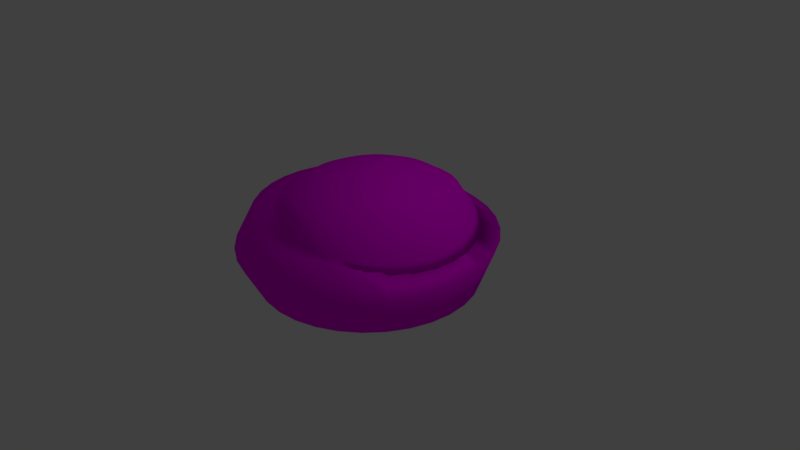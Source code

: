 # Source: Cliona_aprica.blend  (saved by Blender 2.78.0; exported with 4.5.12 LTS)
import bpy
from mathutils import Matrix  # noqa: F401  (used for matrix-valued properties, if any)

bpy.ops.wm.read_factory_settings(use_empty=True)
scene = bpy.context.scene
scene.name = 'Scene'

# ---- collections
col_collection_1 = bpy.data.collections.new('Collection 1'); scene.collection.children.link(col_collection_1)

# ---- images (referenced by path relative to the original .blend; pixels are not part of the script)
import os
ASSET_DIR = os.environ.get("B2B_ASSET_DIR", "")  # directory of the original .blend (textures are referenced by path, not embedded)
HERE = os.path.dirname(os.path.abspath(__file__))  # packed textures are extracted next to this script under _unpacked/

def load_image(name, relpath, width, height, colorspace="sRGB"):
    """Load a texture the original file referenced (path relative to the .blend, or extracted next to this script)."""
    p = next((c for c in (os.path.join(HERE, relpath), os.path.join(ASSET_DIR, relpath)) if relpath and os.path.exists(c)), "")
    if p:
        img = bpy.data.images.load(p, check_existing=True)
        img.name = name
    else:  # same state as the original file: an image datablock whose file is absent (Cycles renders it pink)
        img = bpy.data.images.new(name, width, height)
        img.source = "FILE"
        img.filepath = "//" + (relpath or name)
    img.colorspace_settings.name = colorspace
    return img
img_cliona_aprica_color_png = load_image(' Cliona aprica color.png', ' Cliona aprica color.png', 1024, 1024, 'sRGB')

# ---- materials (node trees are filled in below, after node groups)
mat_material_001 = bpy.data.materials.new('Material.001')
mat_material_001.alpha_threshold = 0.0
mat_material_001.use_transparent_shadow = False
mat_material_001.roughness = 0.5

# ---- material node trees
mat_material_001.use_nodes = True; mat_material_001.node_tree.nodes.clear()
_N = mat_material_001.node_tree.nodes; _L = mat_material_001.node_tree.links
n0 = _N.new('ShaderNodeOutputMaterial'); n0.name = 'Material Output'; n0.location = (300, 300)
n1 = _N.new('ShaderNodeBsdfDiffuse'); n1.name = 'Diffuse BSDF'; n1.location = (10, 300)
n2 = _N.new('ShaderNodeTexImage'); n2.name = 'Image Texture'; n2.location = (-221, 337)
n2.width = 140
n2.image = img_cliona_aprica_color_png
_L.new(n1.outputs[0], n0.inputs[0])
_L.new(n2.outputs[0], n1.inputs[0])
n0.is_active_output = True

# ---- world
world_world = bpy.data.worlds.new('World'); scene.world = world_world
world_world.color = (0.05088, 0.05088, 0.05088)
world_world.use_sun_shadow = False
world_world.sun_shadow_jitter_overblur = 0.0
world_world.cycles.sampling_method = 'MANUAL'

# ---- cameras
cam_camera = bpy.data.cameras.new('Camera')
cam_camera.clip_end = 100.0
cam_camera.lens = 35.0
cam_camera.sensor_width = 32.0
cam_camera.sensor_height = 18.0
cam_camera.ortho_scale = 7.314
cam_camera.dof.focus_distance = 0.0
cam_camera.dof.aperture_fstop = 128.0

# ---- lights
light_lamp = bpy.data.lights.new('Lamp', 'POINT')
light_lamp.transmission_factor = 0.0
light_lamp.cutoff_distance = 30.0
light_lamp.energy = 100.0
light_lamp.shadow_buffer_clip_start = 1.001
light_lamp.shadow_soft_size = 0.1
light_lamp.shadow_maximum_resolution = 0.006
light_lamp.use_absolute_resolution = True

# ---- meshes
me_sphere = bpy.data.meshes.new('Sphere')
me_sphere.from_pydata([(0.2337, 0.0885, 0.616), (0.274, 0.271, 0.5778), (0.3133, 0.4383, 0.5182), (0.3503, 0.5839, 0.4397), (0.3624, 0.7022, 0.2571), (0.3044, 0.8353, 0.1717), (0.206, 0.9615, 0.08267), (0.2325, 1.169, 0.008856), (0.2701, 0.07741, 0.6198), (0.3454, 0.2493, 0.5852), (0.417, 0.4067, 0.529), (0.4822, 0.5437, 0.4534), (0.5184, 0.6549, 0.259), (0.4777, 0.7827, 0.1738), (0.4041, 0.9014, 0.08498), (0.456, 1.101, 0.008856), (0.3036, 0.05939, 0.6236), (0.4111, 0.2139, 0.5926), (0.5125, 0.3554, 0.5398), (0.6037, 0.4784, 0.4672), (0.6621, 0.5781, 0.2619), (0.6374, 0.6974, 0.177), (0.5867, 0.8039, 0.08873), (0.6621, 0.9909, 0.008856), (0.333, 0.03515, 0.6273), (0.4687, 0.1664, 0.5998), (0.596, 0.2864, 0.5502), (0.7101, 0.3905, 0.4804), (0.7881, 0.4748, 0.2659), (0.7774, 0.5826, 0.1815), (0.7467, 0.6727, 0.09378), (0.8427, 0.8427, 0.008856), (0.357, 0.005605, 0.6306), (0.5159, 0.1084, 0.6064), (0.6646, 0.2022, 0.5598), (0.7973, 0.2834, 0.4926), (0.8915, 0.3489, 0.2707), (0.8923, 0.4427, 0.1868), (0.878, 0.5128, 0.09993), (0.9909, 0.6621, 0.008856), (0.3748, -0.0281, 0.6336), (0.5509, 0.0423, 0.6122), (0.7153, 0.1062, 0.5682), (0.8619, 0.1613, 0.5033), (0.9683, 0.2053, 0.2763), (0.9777, 0.2831, 0.193), (0.9756, 0.3304, 0.107), (1.101, 0.456, 0.008856), (0.3858, -0.06467, 0.636), (0.5723, -0.02943, 0.6169), (0.7464, 0.0021, 0.5751), (0.9015, 0.02872, 0.5121), (1.016, 0.04941, 0.2823), (1.03, 0.1099, 0.1996), (1.036, 0.1324, 0.1146), (1.169, 0.2325, 0.008856), (0.3894, -0.1027, 0.6378), (0.5794, -0.104, 0.6205), (0.7567, -0.1062, 0.5802), (0.9146, -0.1091, 0.5186), (1.032, -0.1127, 0.2885), (1.048, -0.07019, 0.2066), (1.056, -0.07343, 0.1225), (1.192, -3.947e-07, 0.008856), (0.3855, -0.1407, 0.6389), (0.5718, -0.1786, 0.6226), (0.7457, -0.2145, 0.5834), (0.9005, -0.247, 0.5226), (1.016, -0.2748, 0.2947), (1.03, -0.2503, 0.2135), (1.036, -0.2793, 0.1304), (1.169, -0.2325, 0.008856), (0.3743, -0.1773, 0.6393), (0.5498, -0.2504, 0.6234), (0.7138, -0.3187, 0.5845), (0.86, -0.3795, 0.524), (0.9683, -0.4306, 0.3007), (0.9777, -0.4235, 0.2202), (0.9756, -0.4772, 0.138), (1.101, -0.456, 0.008856), (0.3562, -0.211, 0.6389), (0.5144, -0.3165, 0.6227), (0.6624, -0.4146, 0.5834), (0.7945, -0.5017, 0.5227), (0.8915, -0.5743, 0.3062), (0.8923, -0.5831, 0.2263), (0.878, -0.6596, 0.145), (0.9909, -0.6621, 0.008856), (0.332, -0.2405, 0.6378), (0.4668, -0.3744, 0.6205), (0.5933, -0.4988, 0.5803), (0.7066, -0.6088, 0.5187), (0.7881, -0.7002, 0.3111), (0.7774, -0.723, 0.2317), (0.7467, -0.8195, 0.1512), (0.8427, -0.8427, 0.008856), (0.3025, -0.2648, 0.636), (0.4089, -0.422, 0.617), (0.5092, -0.5678, 0.5752), (0.5996, -0.6966, 0.5122), (0.6621, -0.8035, 0.3151), (0.6374, -0.8378, 0.2361), (0.5867, -0.9508, 0.1562), (0.6621, -0.9909, 0.008856), (0.2688, -0.2828, 0.6336), (0.3429, -0.4573, 0.6123), (0.4134, -0.6191, 0.5683), (0.4776, -0.7619, 0.5035), (0.5184, -0.8803, 0.318), (0.4777, -0.9231, 0.2394), (0.4041, -1.048, 0.16), (0.456, -1.101, 0.008856), (0.2323, -0.2939, 0.6307), (0.2713, -0.4791, 0.6065), (0.3095, -0.6507, 0.56), (0.3454, -0.8021, 0.4928), (0.3624, -0.9276, 0.3198), (0.3044, -0.9756, 0.2414), (0.206, -1.108, 0.1623), (0.2325, -1.169, 0.008856), (0.1944, -0.2976, 0.6273), (0.1969, -0.4864, 0.5999), (0.2015, -0.6614, 0.5504), (0.208, -0.8157, 0.4806), (0.2002, -0.9435, 0.3205), (0.1242, -0.9934, 0.2421), (-1.043e-07, -1.129, 0.1631), (-1.45e-07, -1.192, 0.008856), (0.1565, -0.2939, 0.6237), (0.1226, -0.4791, 0.5928), (0.09362, -0.6507, 0.54), (0.07064, -0.8021, 0.4674), (0.03796, -0.9276, 0.3198), (-0.05608, -0.9756, 0.2414), (-0.206, -1.108, 0.1623), (-0.2325, -1.169, 0.008856), (0.1201, -0.2828, 0.6199), (0.05122, -0.4573, 0.5854), (-0.01004, -0.6191, 0.5292), (-0.06131, -0.7619, 0.4537), (-0.118, -0.8803, 0.318), (-0.2294, -0.9231, 0.2394), (-0.4041, -1.048, 0.16), (-0.456, -1.101, 0.008856), (0.2119, -0.01102, 0.6351), (0.0866, -0.2648, 0.6161), (-0.01454, -0.422, 0.5779), (-0.1055, -0.5678, 0.5184), (-0.1828, -0.6966, 0.44), (-0.2618, -0.8035, 0.3151), (-0.3891, -0.8378, 0.2361), (-0.5867, -0.9508, 0.1562), (-0.6621, -0.9909, 0.008856), (0.05725, -0.2405, 0.6125), (-0.07212, -0.3744, 0.5708), (-0.1891, -0.4988, 0.5081), (-0.2892, -0.6088, 0.4267), (-0.3878, -0.7002, 0.3111), (-0.5291, -0.723, 0.2317), (-0.7467, -0.8195, 0.1512), (-0.8427, -0.8427, 0.008856), (0.03319, -0.211, 0.6091), (-0.1193, -0.3165, 0.5642), (-0.2576, -0.4146, 0.4985), (-0.3764, -0.5017, 0.4146), (-0.4912, -0.5743, 0.3062), (-0.644, -0.5831, 0.2263), (-0.878, -0.6596, 0.145), (-0.9909, -0.6621, 0.008856), (0.01536, -0.1773, 0.6061), (-0.1543, -0.2504, 0.5584), (-0.3084, -0.3187, 0.4901), (-0.441, -0.3795, 0.4039), (-0.568, -0.4306, 0.3007), (-0.7294, -0.4235, 0.2202), (-0.9756, -0.4772, 0.138), (-1.101, -0.456, 0.008856), (0.004434, -0.1407, 0.6037), (-0.1757, -0.1786, 0.5536), (-0.3395, -0.2145, 0.4832), (-0.4806, -0.247, 0.3951), (-0.6153, -0.2748, 0.2947), (-0.782, -0.2503, 0.2135), (-1.036, -0.2793, 0.1304), (-1.169, -0.2325, 0.008856), (0.0008359, -0.1027, 0.6019), (-0.1828, -0.104, 0.5501), (-0.3497, -0.1062, 0.4781), (-0.4937, -0.1091, 0.3886), (-0.6313, -0.1127, 0.2885), (-0.7997, -0.07019, 0.2066), (-1.056, -0.07343, 0.1225), (-1.192, -1.106e-07, 0.008856), (0.004703, -0.06467, 0.6008), (-0.1752, -0.02943, 0.5479), (-0.3387, 0.0021, 0.4749), (-0.4796, 0.02872, 0.3845), (-0.6153, 0.04941, 0.2823), (-0.782, 0.1099, 0.1996), (-1.036, 0.1324, 0.1146), (-1.169, 0.2325, 0.008856), (0.01589, -0.0281, 0.6004), (-0.1532, 0.0423, 0.5472), (-0.3069, 0.1062, 0.4738), (-0.4391, 0.1613, 0.3832), (-0.568, 0.2053, 0.2763), (-0.7294, 0.2831, 0.193), (-0.9756, 0.3304, 0.107), (-1.101, 0.456, 0.008856), (0.03396, 0.005605, 0.6008), (-0.1178, 0.1084, 0.5479), (-0.2554, 0.2022, 0.4748), (-0.3736, 0.2834, 0.3845), (-0.4912, 0.3489, 0.2707), (-0.644, 0.4427, 0.1868), (-0.878, 0.5128, 0.09993), (-0.9909, 0.6621, 0.008856), (0.05822, 0.03515, 0.6019), (-0.0702, 0.1664, 0.55), (-0.1863, 0.2864, 0.478), (-0.2857, 0.3905, 0.3885), (-0.3878, 0.4748, 0.2659), (-0.5291, 0.5826, 0.1815), (-0.7467, 0.6727, 0.09378), (-0.8427, 0.8427, 0.008856), (0.08775, 0.05939, 0.6037), (-0.01229, 0.2139, 0.5536), (-0.1022, 0.3554, 0.4831), (-0.1787, 0.4784, 0.3949), (-0.2618, 0.5781, 0.2619), (-0.3891, 0.6974, 0.177), (-0.5867, 0.8039, 0.08873), (-0.6621, 0.9909, 0.008856), (0.1214, 0.07741, 0.6061), (0.05372, 0.2493, 0.5583), (-0.006416, 0.4067, 0.4899), (-0.05669, 0.5437, 0.4037), (-0.118, 0.6549, 0.259), (-0.2294, 0.7827, 0.1738), (-0.4041, 0.9014, 0.08498), (-0.456, 1.101, 0.008856), (0.1579, 0.0885, 0.609), (0.1253, 0.271, 0.5641), (0.09748, 0.4383, 0.4983), (0.07554, 0.5839, 0.4143), (0.03796, 0.7022, 0.2571), (-0.05608, 0.8353, 0.1717), (-0.206, 0.9615, 0.08267), (-0.2325, 1.169, 0.008856), (0.1958, 0.09225, 0.6124), (0.1996, 0.2784, 0.5706), (0.2054, 0.449, 0.5079), (0.213, 0.5975, 0.4265), (0.2002, 0.7182, 0.2565), (0.1242, 0.853, 0.1711), (2.682e-07, 0.9817, 0.08189), (2.989e-07, 1.192, 0.008856), (0.2292, -0.01631, 0.6369), (0.2452, -0.02488, 0.6387), (0.2591, -0.03642, 0.6404), (0.2706, -0.05048, 0.642), (0.2791, -0.06653, 0.6434), (0.2843, -0.08394, 0.6446), (0.286, -0.102, 0.6454), (0.2842, -0.1201, 0.646), (0.2788, -0.1376, 0.6461), (0.2702, -0.1536, 0.646), (0.2587, -0.1677, 0.6454), (0.2446, -0.1792, 0.6446), (0.2286, -0.1878, 0.6435), (0.2112, -0.1931, 0.6421), (0.1932, -0.1948, 0.6405), (0.1752, -0.1931, 0.6387), (0.1578, -0.1878, 0.6369), (0.1419, -0.1792, 0.6351), (0.1279, -0.1677, 0.6334), (0.1165, -0.1536, 0.6318), (0.108, -0.1376, 0.6304), (0.1028, -0.1201, 0.6292), (0.101, -0.102, 0.6284), (0.1029, -0.08394, 0.6278), (0.1082, -0.06653, 0.6276), (0.1168, -0.05048, 0.6278), (0.1284, -0.03642, 0.6283), (0.1424, -0.02488, 0.6292), (0.1584, -0.01631, 0.6303), (0.1758, -0.01102, 0.6317), (0.1939, -0.009241, 0.6333), (0.2239, 1.126, -0.07737), (0.4392, 1.06, -0.07737), (0.6377, 0.9543, -0.07737), (0.8116, 0.8116, -0.07737), (0.9543, 0.6377, -0.07737), (1.06, 0.4392, -0.07737), (1.126, 0.2239, -0.07737), (1.148, -3.937e-07, -0.07737), (1.126, -0.2239, -0.07737), (1.06, -0.4392, -0.07737), (0.9543, -0.6377, -0.07737), (0.8116, -0.8116, -0.07737), (0.6377, -0.9543, -0.07737), (0.4392, -1.06, -0.07737), (0.2239, -1.126, -0.07737), (-1.33e-07, -1.148, -0.07737), (-0.2239, -1.126, -0.07737), (-0.4392, -1.06, -0.07737), (-0.6377, -0.9543, -0.07737), (-0.8116, -0.8116, -0.07737), (-0.9543, -0.6377, -0.07737), (-1.06, -0.4392, -0.07737), (-1.126, -0.2239, -0.07737), (-1.148, -1.201e-07, -0.07737), (-1.126, 0.2239, -0.07737), (-1.06, 0.4392, -0.07737), (-0.9543, 0.6377, -0.07737), (-0.8116, 0.8116, -0.07737), (-0.6377, 0.9543, -0.07737), (-0.4392, 1.06, -0.07737), (-0.2239, 1.126, -0.07737), (2.946e-07, 1.148, -0.07737), (0.1168, 0.5872, -0.1433), (0.2291, 0.5531, -0.1433), (0.3326, 0.4978, -0.1433), (0.4234, 0.4234, -0.1433), (0.4978, 0.3326, -0.1433), (0.5531, 0.2291, -0.1433), (0.5872, 0.1168, -0.1433), (0.5987, -3.676e-07, -0.1433), (0.5872, -0.1168, -0.1433), (0.5531, -0.2291, -0.1433), (0.4978, -0.3326, -0.1433), (0.4234, -0.4234, -0.1433), (0.3326, -0.4978, -0.1433), (0.2291, -0.5531, -0.1433), (0.1168, -0.5872, -0.1433), (7.003e-09, -0.5987, -0.1433), (-0.1168, -0.5872, -0.1433), (-0.2291, -0.5531, -0.1433), (-0.3326, -0.4978, -0.1433), (-0.4234, -0.4234, -0.1433), (-0.4978, -0.3326, -0.1433), (-0.5531, -0.2291, -0.1433), (-0.5872, -0.1168, -0.1433), (-0.5987, -2.248e-07, -0.1433), (-0.5872, 0.1168, -0.1433), (-0.5531, 0.2291, -0.1433), (-0.4978, 0.3326, -0.1433), (-0.4234, 0.4234, -0.1433), (-0.3326, 0.4978, -0.1433), (-0.2291, 0.5531, -0.1433), (-0.1168, 0.5872, -0.1433), (2.3e-07, 0.5987, -0.1433)], [], [(256, 255, 6, 7), (8, 0, 144, 257), (250, 249, 0, 1), (251, 250, 1, 2), (252, 251, 2, 3), (253, 252, 3, 4), (254, 253, 4, 5), (255, 254, 5, 6), (6, 5, 13, 14), (7, 6, 14, 15), (64, 56, 263, 264), (1, 0, 8, 9), (2, 1, 9, 10), (3, 2, 10, 11), (4, 3, 11, 12), (5, 4, 12, 13), (10, 9, 17, 18), (11, 10, 18, 19), (12, 11, 19, 20), (13, 12, 20, 21), (14, 13, 21, 22), (15, 14, 22, 23), (120, 112, 270, 271), (9, 8, 16, 17), (22, 21, 29, 30), (23, 22, 30, 31), (72, 64, 264, 265), (17, 16, 24, 25), (18, 17, 25, 26), (19, 18, 26, 27), (20, 19, 27, 28), (21, 20, 28, 29), (27, 26, 34, 35), (28, 27, 35, 36), (29, 28, 36, 37), (30, 29, 37, 38), (31, 30, 38, 39), (48, 40, 261, 262), (25, 24, 32, 33), (26, 25, 33, 34), (39, 38, 46, 47), (128, 120, 271, 272), (33, 32, 40, 41), (34, 33, 41, 42), (35, 34, 42, 43), (36, 35, 43, 44), (37, 36, 44, 45), (38, 37, 45, 46), (43, 42, 50, 51), (44, 43, 51, 52), (45, 44, 52, 53), (46, 45, 53, 54), (47, 46, 54, 55), (185, 177, 278, 279), (41, 40, 48, 49), (42, 41, 49, 50), (55, 54, 62, 63), (241, 233, 285, 286), (49, 48, 56, 57), (50, 49, 57, 58), (51, 50, 58, 59), (52, 51, 59, 60), (53, 52, 60, 61), (54, 53, 61, 62), (60, 59, 67, 68), (61, 60, 68, 69), (62, 61, 69, 70), (63, 62, 70, 71), (104, 96, 268, 269), (57, 56, 64, 65), (58, 57, 65, 66), (59, 58, 66, 67), (65, 64, 72, 73), (66, 65, 73, 74), (67, 66, 74, 75), (68, 67, 75, 76), (69, 68, 76, 77), (70, 69, 77, 78), (71, 70, 78, 79), (193, 185, 279, 280), (77, 76, 84, 85), (78, 77, 85, 86), (79, 78, 86, 87), (56, 48, 262, 263), (73, 72, 80, 81), (74, 73, 81, 82), (75, 74, 82, 83), (76, 75, 83, 84), (81, 80, 88, 89), (82, 81, 89, 90), (83, 82, 90, 91), (84, 83, 91, 92), (85, 84, 92, 93), (86, 85, 93, 94), (87, 86, 94, 95), (169, 161, 276, 277), (93, 92, 100, 101), (94, 93, 101, 102), (95, 94, 102, 103), (32, 24, 259, 260), (89, 88, 96, 97), (90, 89, 97, 98), (91, 90, 98, 99), (92, 91, 99, 100), (98, 97, 105, 106), (99, 98, 106, 107), (100, 99, 107, 108), (101, 100, 108, 109), (102, 101, 109, 110), (103, 102, 110, 111), (249, 241, 286, 287), (97, 96, 104, 105), (110, 109, 117, 118), (111, 110, 118, 119), (112, 104, 269, 270), (105, 104, 112, 113), (106, 105, 113, 114), (107, 106, 114, 115), (108, 107, 115, 116), (109, 108, 116, 117), (114, 113, 121, 122), (115, 114, 122, 123), (116, 115, 123, 124), (117, 116, 124, 125), (118, 117, 125, 126), (119, 118, 126, 127), (225, 217, 283, 284), (113, 112, 120, 121), (126, 125, 133, 134), (127, 126, 134, 135), (177, 169, 277, 278), (121, 120, 128, 129), (122, 121, 129, 130), (123, 122, 130, 131), (124, 123, 131, 132), (125, 124, 132, 133), (131, 130, 138, 139), (132, 131, 139, 140), (133, 132, 140, 141), (134, 133, 141, 142), (135, 134, 142, 143), (16, 8, 257, 258), (129, 128, 136, 137), (130, 129, 137, 138), (143, 142, 151, 152), (145, 136, 273, 274), (137, 136, 145, 146), (138, 137, 146, 147), (139, 138, 147, 148), (140, 139, 148, 149), (141, 140, 149, 150), (142, 141, 150, 151), (149, 148, 156, 157), (150, 149, 157, 158), (151, 150, 158, 159), (152, 151, 159, 160), (88, 80, 266, 267), (146, 145, 153, 154), (147, 146, 154, 155), (148, 147, 155, 156), (40, 32, 260, 261), (154, 153, 161, 162), (155, 154, 162, 163), (156, 155, 163, 164), (157, 156, 164, 165), (158, 157, 165, 166), (159, 158, 166, 167), (160, 159, 167, 168), (165, 164, 172, 173), (166, 165, 173, 174), (167, 166, 174, 175), (168, 167, 175, 176), (96, 88, 267, 268), (162, 161, 169, 170), (163, 162, 170, 171), (164, 163, 171, 172), (170, 169, 177, 178), (171, 170, 178, 179), (172, 171, 179, 180), (173, 172, 180, 181), (174, 173, 181, 182), (175, 174, 182, 183), (176, 175, 183, 184), (153, 145, 274, 275), (182, 181, 189, 190), (183, 182, 190, 191), (184, 183, 191, 192), (209, 201, 281, 282), (178, 177, 185, 186), (179, 178, 186, 187), (180, 179, 187, 188), (181, 180, 188, 189), (186, 185, 193, 194), (187, 186, 194, 195), (188, 187, 195, 196), (189, 188, 196, 197), (190, 189, 197, 198), (191, 190, 198, 199), (192, 191, 199, 200), (233, 225, 284, 285), (198, 197, 205, 206), (199, 198, 206, 207), (200, 199, 207, 208), (0, 249, 287, 144), (194, 193, 201, 202), (195, 194, 202, 203), (196, 195, 203, 204), (197, 196, 204, 205), (203, 202, 210, 211), (204, 203, 211, 212), (205, 204, 212, 213), (206, 205, 213, 214), (207, 206, 214, 215), (208, 207, 215, 216), (24, 16, 258, 259), (202, 201, 209, 210), (215, 214, 222, 223), (216, 215, 223, 224), (217, 209, 282, 283), (210, 209, 217, 218), (211, 210, 218, 219), (212, 211, 219, 220), (213, 212, 220, 221), (214, 213, 221, 222), (220, 219, 227, 228), (221, 220, 228, 229), (222, 221, 229, 230), (223, 222, 230, 231), (224, 223, 231, 232), (80, 72, 265, 266), (218, 217, 225, 226), (219, 218, 226, 227), (232, 231, 239, 240), (136, 128, 272, 273), (226, 225, 233, 234), (227, 226, 234, 235), (228, 227, 235, 236), (229, 228, 236, 237), (230, 229, 237, 238), (231, 230, 238, 239), (236, 235, 243, 244), (237, 236, 244, 245), (238, 237, 245, 246), (239, 238, 246, 247), (240, 239, 247, 248), (161, 153, 275, 276), (234, 233, 241, 242), (235, 234, 242, 243), (248, 247, 255, 256), (201, 193, 280, 281), (242, 241, 249, 250), (243, 242, 250, 251), (244, 243, 251, 252), (245, 244, 252, 253), (246, 245, 253, 254), (247, 246, 254, 255), (144, 287, 286, 285, 284, 283, 282, 281, 280, 279, 278, 277, 276, 275, 274, 273, 272, 271, 270, 269, 268, 267, 266, 265, 264, 263, 262, 261, 260, 259, 258, 257), (168, 176, 309, 308), (103, 111, 301, 300), (240, 248, 318, 317), (184, 192, 311, 310), (127, 135, 304, 303), (71, 79, 297, 296), (47, 55, 294, 293), (143, 152, 306, 305), (119, 127, 303, 302), (63, 71, 296, 295), (7, 15, 289, 288), (200, 208, 313, 312), (135, 143, 305, 304), (79, 87, 298, 297), (216, 224, 315, 314), (192, 200, 312, 311), (23, 31, 291, 290), (256, 7, 288, 319), (232, 240, 317, 316), (160, 168, 308, 307), (39, 47, 293, 292), (208, 216, 314, 313), (152, 160, 307, 306), (95, 103, 300, 299), (15, 23, 290, 289), (176, 184, 310, 309), (248, 256, 319, 318), (224, 232, 316, 315), (111, 119, 302, 301), (87, 95, 299, 298), (55, 63, 295, 294), (31, 39, 292, 291), (291, 292, 324, 323), (318, 319, 351, 350), (305, 306, 338, 337), (292, 293, 325, 324), (319, 288, 320, 351), (306, 307, 339, 338), (293, 294, 326, 325), (307, 308, 340, 339), (294, 295, 327, 326), (308, 309, 341, 340), (295, 296, 328, 327), (309, 310, 342, 341), (296, 297, 329, 328), (310, 311, 343, 342), (297, 298, 330, 329), (311, 312, 344, 343), (298, 299, 331, 330), (312, 313, 345, 344), (299, 300, 332, 331), (313, 314, 346, 345), (300, 301, 333, 332), (314, 315, 347, 346), (301, 302, 334, 333), (288, 289, 321, 320), (315, 316, 348, 347), (302, 303, 335, 334), (289, 290, 322, 321), (316, 317, 349, 348), (303, 304, 336, 335), (290, 291, 323, 322), (317, 318, 350, 349), (304, 305, 337, 336), (321, 322, 323, 324, 325, 326, 327, 328, 329, 330, 331, 332, 333, 334, 335, 336, 337, 338, 339, 340, 341, 342, 343, 344, 345, 346, 347, 348, 349, 350, 351, 320)])
me_sphere.polygons.foreach_set('use_smooth', [True] * 322)
_uv = me_sphere.uv_layers.new(name='UVMap')
_uv.uv.foreach_set('vector', [0.6238, 0.4672, 0.6527, 0.4316, 0.688, 0.457, 0.6636, 0.4958, 0.8249, 0.3173, 0.8176, 0.3141, 0.8276, 0.2941, 0.831, 0.2957, 0.7865, 0.3415, 0.8111, 0.3094, 0.8176, 0.3141, 0.7994, 0.3507, 0.7638, 0.3712, 0.7865, 0.3415, 0.7994, 0.3507, 0.7825, 0.3845, 0.7439, 0.3973, 0.7638, 0.3712, 0.7825, 0.3845, 0.7677, 0.4143, 0.7225, 0.4154, 0.7439, 0.3973, 0.7677, 0.4143, 0.7503, 0.4354, 0.6911, 0.4274, 0.7225, 0.4154, 0.7503, 0.4354, 0.722, 0.4496, 0.6527, 0.4316, 0.6911, 0.4274, 0.722, 0.4496, 0.688, 0.457, 0.688, 0.457, 0.722, 0.4496, 0.7563, 0.4649, 0.7273, 0.4745, 0.6636, 0.4958, 0.688, 0.457, 0.7273, 0.4745, 0.7078, 0.5155, 0.8721, 0.2963, 0.8677, 0.3034, 0.8514, 0.289, 0.8535, 0.2857, 0.7994, 0.3507, 0.8176, 0.3141, 0.8249, 0.3173, 0.8137, 0.357, 0.7825, 0.3845, 0.7994, 0.3507, 0.8137, 0.357, 0.8033, 0.3937, 0.7677, 0.4143, 0.7825, 0.3845, 0.8033, 0.3937, 0.7941, 0.4259, 0.7503, 0.4354, 0.7677, 0.4143, 0.7941, 0.4259, 0.7812, 0.4492, 0.722, 0.4496, 0.7503, 0.4354, 0.7812, 0.4492, 0.7563, 0.4649, 0.8033, 0.3937, 0.8137, 0.357, 0.8289, 0.3603, 0.8253, 0.3984, 0.7941, 0.4259, 0.8033, 0.3937, 0.8253, 0.3984, 0.8222, 0.4319, 0.7812, 0.4492, 0.7941, 0.4259, 0.8222, 0.4319, 0.8141, 0.4562, 0.7563, 0.4649, 0.7812, 0.4492, 0.8141, 0.4562, 0.7928, 0.4728, 0.7273, 0.4745, 0.7563, 0.4649, 0.7928, 0.4728, 0.769, 0.4835, 0.7078, 0.5155, 0.7273, 0.4745, 0.769, 0.4835, 0.7548, 0.5256, 0.862, 0.2427, 0.8676, 0.2487, 0.8514, 0.263, 0.8487, 0.2602, 0.8137, 0.357, 0.8249, 0.3173, 0.8327, 0.319, 0.8289, 0.3603, 0.769, 0.4835, 0.7928, 0.4728, 0.83, 0.4728, 0.8115, 0.4835, 0.7548, 0.5256, 0.769, 0.4835, 0.8115, 0.4835, 0.8028, 0.5256, 0.8751, 0.2885, 0.8721, 0.2963, 0.8535, 0.2857, 0.8549, 0.282, 0.8289, 0.3603, 0.8327, 0.319, 0.8405, 0.3189, 0.8443, 0.3602, 0.8253, 0.3984, 0.8289, 0.3603, 0.8443, 0.3602, 0.8478, 0.3984, 0.8222, 0.4319, 0.8253, 0.3984, 0.8478, 0.3984, 0.8508, 0.4318, 0.8141, 0.4562, 0.8222, 0.4319, 0.8508, 0.4318, 0.8476, 0.4562, 0.7928, 0.4728, 0.8141, 0.4562, 0.8476, 0.4562, 0.83, 0.4728, 0.8508, 0.4318, 0.8478, 0.3984, 0.8698, 0.3936, 0.8788, 0.4258, 0.8476, 0.4562, 0.8508, 0.4318, 0.8788, 0.4258, 0.8805, 0.4493, 0.83, 0.4728, 0.8476, 0.4562, 0.8805, 0.4493, 0.8666, 0.465, 0.789, 0.5654, 0.8046, 0.5795, 0.7999, 0.5957, 0.7836, 0.5839, 0.8028, 0.5256, 0.8115, 0.4835, 0.8533, 0.4746, 0.8498, 0.5155, 0.8621, 0.3093, 0.8556, 0.314, 0.8456, 0.2941, 0.8487, 0.2919, 0.8443, 0.3602, 0.8405, 0.3189, 0.8483, 0.3173, 0.8595, 0.357, 0.8478, 0.3984, 0.8443, 0.3602, 0.8595, 0.357, 0.8698, 0.3936, 0.8498, 0.5155, 0.8533, 0.4746, 0.8927, 0.4572, 0.8941, 0.4958, 0.8555, 0.2381, 0.862, 0.2427, 0.8487, 0.2602, 0.8456, 0.2579, 0.8595, 0.357, 0.8483, 0.3173, 0.8556, 0.314, 0.8738, 0.3506, 0.8698, 0.3936, 0.8595, 0.357, 0.8738, 0.3506, 0.8906, 0.3844, 0.8788, 0.4258, 0.8698, 0.3936, 0.8906, 0.3844, 0.9052, 0.4141, 0.8159, 0.6137, 0.8636, 0.6345, 0.862, 0.6521, 0.8126, 0.6344, 0.7999, 0.5957, 0.8159, 0.6137, 0.8126, 0.6344, 0.7963, 0.6187, 0.7836, 0.5839, 0.7999, 0.5957, 0.7963, 0.6187, 0.7794, 0.6101, 0.9052, 0.4141, 0.8906, 0.3844, 0.9092, 0.371, 0.929, 0.397, 0.8126, 0.6344, 0.862, 0.6521, 0.8608, 0.6743, 0.8103, 0.6604, 0.7963, 0.6187, 0.8126, 0.6344, 0.8103, 0.6604, 0.7937, 0.6476, 0.7794, 0.6101, 0.7963, 0.6187, 0.7937, 0.6476, 0.7766, 0.6432, 0.8941, 0.4958, 0.8927, 0.4572, 0.9282, 0.4319, 0.934, 0.4672, 0.8054, 0.2488, 0.811, 0.2428, 0.8244, 0.2602, 0.8217, 0.263, 0.8738, 0.3506, 0.8556, 0.314, 0.8621, 0.3093, 0.8866, 0.3414, 0.8906, 0.3844, 0.8738, 0.3506, 0.8866, 0.3414, 0.9092, 0.371, 0.934, 0.4672, 0.9282, 0.4319, 0.9585, 0.3996, 0.968, 0.4307, 0.8055, 0.3034, 0.8011, 0.2964, 0.8197, 0.2857, 0.8218, 0.2891, 0.8866, 0.3414, 0.8621, 0.3093, 0.8677, 0.3034, 0.8976, 0.3297, 0.9092, 0.371, 0.8866, 0.3414, 0.8976, 0.3297, 0.9251, 0.354, 0.929, 0.397, 0.9092, 0.371, 0.9251, 0.354, 0.9491, 0.3753, 0.8103, 0.6604, 0.8608, 0.6743, 0.8601, 0.7001, 0.8092, 0.6908, 0.7937, 0.6476, 0.8103, 0.6604, 0.8092, 0.6908, 0.7925, 0.6813, 0.7766, 0.6432, 0.7937, 0.6476, 0.7925, 0.6813, 0.7751, 0.6817, 0.8092, 0.6908, 0.8601, 0.7001, 0.8599, 0.7287, 0.8092, 0.7243, 0.7925, 0.6813, 0.8092, 0.6908, 0.8092, 0.7243, 0.7925, 0.7186, 0.7751, 0.6817, 0.7925, 0.6813, 0.7925, 0.7186, 0.7751, 0.7243, 0.748, 0.6546, 0.7751, 0.6817, 0.7751, 0.7243, 0.7461, 0.7027, 0.872, 0.2557, 0.875, 0.2635, 0.8549, 0.2701, 0.8534, 0.2663, 0.8976, 0.3297, 0.8677, 0.3034, 0.8721, 0.2963, 0.9061, 0.3159, 0.9251, 0.354, 0.8976, 0.3297, 0.9061, 0.3159, 0.9375, 0.334, 0.9491, 0.3753, 0.9251, 0.354, 0.9375, 0.334, 0.965, 0.3499, 0.9061, 0.3159, 0.8721, 0.2963, 0.8751, 0.2885, 0.912, 0.3006, 0.9375, 0.334, 0.9061, 0.3159, 0.912, 0.3006, 0.9461, 0.3117, 0.965, 0.3499, 0.9375, 0.334, 0.9461, 0.3117, 0.9759, 0.3216, 0.8092, 0.7243, 0.8599, 0.7287, 0.8601, 0.7588, 0.8103, 0.7597, 0.7925, 0.7186, 0.8092, 0.7243, 0.8103, 0.7597, 0.7937, 0.7579, 0.7751, 0.7243, 0.7925, 0.7186, 0.7937, 0.7579, 0.7766, 0.7692, 0.7461, 0.7027, 0.7751, 0.7243, 0.7766, 0.7692, 0.7461, 0.7535, 0.801, 0.2558, 0.8054, 0.2488, 0.8217, 0.263, 0.8197, 0.2664, 0.7937, 0.7579, 0.8103, 0.7597, 0.8126, 0.7956, 0.7963, 0.7978, 0.7766, 0.7692, 0.7937, 0.7579, 0.7963, 0.7978, 0.7794, 0.8148, 0.7461, 0.7535, 0.7766, 0.7692, 0.7794, 0.8148, 0.7477, 0.8051, 0.8677, 0.3034, 0.8621, 0.3093, 0.8487, 0.2919, 0.8514, 0.289, 0.912, 0.3006, 0.8751, 0.2885, 0.8766, 0.2802, 0.915, 0.2843, 0.9461, 0.3117, 0.912, 0.3006, 0.915, 0.2843, 0.9504, 0.2881, 0.9759, 0.3216, 0.9461, 0.3117, 0.9504, 0.2881, 0.9814, 0.2915, 0.8103, 0.7597, 0.8601, 0.7588, 0.8608, 0.7894, 0.8126, 0.7956, 0.915, 0.2843, 0.8766, 0.2802, 0.8766, 0.2718, 0.915, 0.2678, 0.9504, 0.2881, 0.915, 0.2843, 0.915, 0.2678, 0.9504, 0.2641, 0.9814, 0.2915, 0.9504, 0.2881, 0.9504, 0.2641, 0.9814, 0.2609, 0.8126, 0.7956, 0.8608, 0.7894, 0.862, 0.8193, 0.8159, 0.8306, 0.7963, 0.7978, 0.8126, 0.7956, 0.8159, 0.8306, 0.7999, 0.8367, 0.7794, 0.8148, 0.7963, 0.7978, 0.7999, 0.8367, 0.7836, 0.8594, 0.7477, 0.8051, 0.7794, 0.8148, 0.7836, 0.8594, 0.751, 0.8554, 0.8175, 0.2381, 0.8248, 0.2349, 0.831, 0.2564, 0.8275, 0.258, 0.7999, 0.8367, 0.8159, 0.8306, 0.8201, 0.8635, 0.8046, 0.8732, 0.7836, 0.8594, 0.7999, 0.8367, 0.8046, 0.8732, 0.789, 0.9011, 0.751, 0.8554, 0.7836, 0.8594, 0.789, 0.9011, 0.7559, 0.9025, 0.8483, 0.3173, 0.8405, 0.3189, 0.8385, 0.2964, 0.8422, 0.2957, 0.915, 0.2678, 0.8766, 0.2718, 0.875, 0.2635, 0.912, 0.2515, 0.9504, 0.2641, 0.915, 0.2678, 0.912, 0.2515, 0.946, 0.2405, 0.9814, 0.2609, 0.9504, 0.2641, 0.946, 0.2405, 0.9758, 0.2309, 0.8159, 0.8306, 0.862, 0.8193, 0.8636, 0.8473, 0.8201, 0.8635, 0.946, 0.2405, 0.912, 0.2515, 0.906, 0.2362, 0.9374, 0.2183, 0.9758, 0.2309, 0.946, 0.2405, 0.9374, 0.2183, 0.9648, 0.2026, 0.6477, 0.5671, 0.6931, 0.5814, 0.683, 0.6059, 0.638, 0.5958, 0.8046, 0.8732, 0.8201, 0.8635, 0.8251, 0.8928, 0.8101, 0.9058, 0.6029, 0.5809, 0.6302, 0.5725, 0.6194, 0.6043, 0.5905, 0.6173, 0.5739, 0.5654, 0.6029, 0.5809, 0.5905, 0.6173, 0.5592, 0.6065, 0.8111, 0.3094, 0.8055, 0.3034, 0.8218, 0.2891, 0.8244, 0.2919, 0.912, 0.2515, 0.875, 0.2635, 0.872, 0.2557, 0.906, 0.2362, 0.5905, 0.6173, 0.6194, 0.6043, 0.6122, 0.6402, 0.5823, 0.6583, 0.5592, 0.6065, 0.5905, 0.6173, 0.5823, 0.6583, 0.5495, 0.6528, 0.8676, 0.2487, 0.872, 0.2557, 0.8534, 0.2663, 0.8514, 0.263, 0.906, 0.2362, 0.872, 0.2557, 0.8676, 0.2487, 0.8974, 0.2225, 0.9374, 0.2183, 0.906, 0.2362, 0.8974, 0.2225, 0.9249, 0.1983, 0.9648, 0.2026, 0.9374, 0.2183, 0.9249, 0.1983, 0.9489, 0.1772, 0.638, 0.5958, 0.683, 0.6059, 0.6754, 0.6334, 0.6315, 0.6281, 0.6194, 0.6043, 0.638, 0.5958, 0.6315, 0.6281, 0.6122, 0.6402, 0.9249, 0.1983, 0.8974, 0.2225, 0.8865, 0.2108, 0.909, 0.1813, 0.9489, 0.1772, 0.9249, 0.1983, 0.909, 0.1813, 0.9286, 0.1556, 0.6315, 0.6281, 0.6754, 0.6334, 0.6708, 0.6631, 0.6285, 0.6628, 0.6122, 0.6402, 0.6315, 0.6281, 0.6285, 0.6628, 0.6089, 0.6789, 0.5823, 0.6583, 0.6122, 0.6402, 0.6089, 0.6789, 0.5785, 0.7025, 0.5495, 0.6528, 0.5823, 0.6583, 0.5785, 0.7025, 0.5451, 0.7026, 0.7981, 0.2886, 0.7965, 0.2804, 0.8175, 0.2781, 0.8182, 0.282, 0.8974, 0.2225, 0.8676, 0.2487, 0.862, 0.2427, 0.8865, 0.2108, 0.5785, 0.7025, 0.6089, 0.6789, 0.6096, 0.7187, 0.5794, 0.748, 0.5451, 0.7026, 0.5785, 0.7025, 0.5794, 0.748, 0.5462, 0.754, 0.811, 0.2428, 0.8175, 0.2381, 0.8275, 0.258, 0.8244, 0.2602, 0.8865, 0.2108, 0.862, 0.2427, 0.8555, 0.2381, 0.8736, 0.2016, 0.909, 0.1813, 0.8865, 0.2108, 0.8736, 0.2016, 0.8903, 0.168, 0.9286, 0.1556, 0.909, 0.1813, 0.8903, 0.168, 0.9048, 0.1386, 0.6285, 0.6628, 0.6708, 0.6631, 0.6692, 0.6936, 0.6292, 0.6987, 0.6089, 0.6789, 0.6285, 0.6628, 0.6292, 0.6987, 0.6096, 0.7187, 0.9048, 0.1386, 0.8903, 0.168, 0.8695, 0.1588, 0.8784, 0.127, 0.6292, 0.6987, 0.6692, 0.6936, 0.6708, 0.7239, 0.6334, 0.7343, 0.6096, 0.7187, 0.6292, 0.6987, 0.6334, 0.7343, 0.6143, 0.7583, 0.8945, 0.04636, 0.9026, 0.09034, 0.8683, 0.07502, 0.8552, 0.02886, 0.5462, 0.754, 0.5794, 0.748, 0.5848, 0.7932, 0.5527, 0.805, 0.8327, 0.319, 0.8249, 0.3173, 0.831, 0.2957, 0.8347, 0.2964, 0.8736, 0.2016, 0.8555, 0.2381, 0.8482, 0.2348, 0.8593, 0.1952, 0.8903, 0.168, 0.8736, 0.2016, 0.8593, 0.1952, 0.8695, 0.1588, 0.5527, 0.805, 0.5848, 0.7932, 0.5945, 0.8363, 0.5644, 0.8536, 0.8404, 0.2332, 0.8482, 0.2348, 0.8421, 0.2564, 0.8384, 0.2556, 0.8593, 0.1952, 0.8482, 0.2348, 0.8404, 0.2332, 0.8441, 0.192, 0.8695, 0.1588, 0.8593, 0.1952, 0.8441, 0.192, 0.8475, 0.1542, 0.8784, 0.127, 0.8695, 0.1588, 0.8475, 0.1542, 0.8504, 0.121, 0.6334, 0.7343, 0.6708, 0.7239, 0.6754, 0.7528, 0.6411, 0.7682, 0.6143, 0.7583, 0.6334, 0.7343, 0.6411, 0.7682, 0.6228, 0.796, 0.8552, 0.02886, 0.8683, 0.07502, 0.8318, 0.06719, 0.8135, 0.01991, 0.6411, 0.7682, 0.6754, 0.7528, 0.683, 0.7792, 0.6519, 0.7992, 0.6228, 0.796, 0.6411, 0.7682, 0.6519, 0.7992, 0.6349, 0.8304, 0.8135, 0.01991, 0.8318, 0.06719, 0.7945, 0.06716, 0.771, 0.01988, 0.5644, 0.8536, 0.5945, 0.8363, 0.6082, 0.8757, 0.5809, 0.898, 0.8766, 0.2718, 0.8766, 0.2802, 0.8556, 0.278, 0.8556, 0.274, 0.8441, 0.192, 0.8404, 0.2332, 0.8325, 0.2332, 0.8286, 0.1921, 0.8475, 0.1542, 0.8441, 0.192, 0.8286, 0.1921, 0.825, 0.1542, 0.8504, 0.121, 0.8475, 0.1542, 0.825, 0.1542, 0.8218, 0.1211, 0.8556, 0.314, 0.8483, 0.3173, 0.8422, 0.2957, 0.8456, 0.2941, 0.8286, 0.1921, 0.8325, 0.2332, 0.8248, 0.2349, 0.8135, 0.1953, 0.825, 0.1542, 0.8286, 0.1921, 0.8135, 0.1953, 0.803, 0.1589, 0.8218, 0.1211, 0.825, 0.1542, 0.803, 0.1589, 0.7937, 0.1271, 0.6519, 0.7992, 0.683, 0.7792, 0.6931, 0.802, 0.6654, 0.8261, 0.7945, 0.06716, 0.8156, 0.09118, 0.7827, 0.09816, 0.758, 0.07492, 0.771, 0.01988, 0.7945, 0.06716, 0.758, 0.07492, 0.7292, 0.02875, 0.5809, 0.898, 0.6082, 0.8757, 0.6254, 0.9098, 0.6015, 0.9364, 0.7827, 0.09816, 0.7937, 0.1271, 0.7673, 0.1388, 0.7517, 0.1119, 0.758, 0.07492, 0.7827, 0.09816, 0.7517, 0.1119, 0.7235, 0.09018, 0.7292, 0.02875, 0.758, 0.07492, 0.7235, 0.09018, 0.6898, 0.04619, 0.6015, 0.9364, 0.6254, 0.9098, 0.6454, 0.9374, 0.6253, 0.9673, 0.875, 0.2635, 0.8766, 0.2718, 0.8556, 0.274, 0.8549, 0.2701, 0.8135, 0.1953, 0.8248, 0.2349, 0.8175, 0.2381, 0.7992, 0.2017, 0.803, 0.1589, 0.8135, 0.1953, 0.7992, 0.2017, 0.7822, 0.1682, 0.7937, 0.1271, 0.803, 0.1589, 0.7822, 0.1682, 0.7673, 0.1388, 0.7992, 0.2017, 0.8175, 0.2381, 0.811, 0.2428, 0.7863, 0.2109, 0.7822, 0.1682, 0.7992, 0.2017, 0.7863, 0.2109, 0.7636, 0.1815, 0.7673, 0.1388, 0.7822, 0.1682, 0.7636, 0.1815, 0.7436, 0.1559, 0.7517, 0.1119, 0.7673, 0.1388, 0.7436, 0.1559, 0.7238, 0.1318, 0.7235, 0.09018, 0.7517, 0.1119, 0.7238, 0.1318, 0.6924, 0.1123, 0.6898, 0.04619, 0.7235, 0.09018, 0.6924, 0.1123, 0.6543, 0.07152, 0.6644, 0.0317, 0.6898, 0.04619, 0.6543, 0.07152, 0.6245, 0.06036, 0.8325, 0.2332, 0.8404, 0.2332, 0.8384, 0.2556, 0.8347, 0.2556, 0.6924, 0.1123, 0.7238, 0.1318, 0.6999, 0.1572, 0.666, 0.1406, 0.6543, 0.07152, 0.6924, 0.1123, 0.666, 0.1406, 0.6241, 0.1038, 0.6245, 0.06036, 0.6543, 0.07152, 0.6241, 0.1038, 0.5906, 0.09683, 0.7965, 0.2719, 0.798, 0.2636, 0.8182, 0.2701, 0.8175, 0.2741, 0.7863, 0.2109, 0.811, 0.2428, 0.8054, 0.2488, 0.7754, 0.2226, 0.7636, 0.1815, 0.7863, 0.2109, 0.7754, 0.2226, 0.7477, 0.1986, 0.7436, 0.1559, 0.7636, 0.1815, 0.7477, 0.1986, 0.7234, 0.1775, 0.7238, 0.1318, 0.7436, 0.1559, 0.7234, 0.1775, 0.6999, 0.1572, 0.7754, 0.2226, 0.8054, 0.2488, 0.801, 0.2558, 0.7668, 0.2364, 0.7477, 0.1986, 0.7754, 0.2226, 0.7668, 0.2364, 0.7353, 0.2186, 0.7234, 0.1775, 0.7477, 0.1986, 0.7353, 0.2186, 0.7076, 0.203, 0.6999, 0.1572, 0.7234, 0.1775, 0.7076, 0.203, 0.6812, 0.1871, 0.666, 0.1406, 0.6999, 0.1572, 0.6812, 0.1871, 0.6452, 0.1738, 0.6241, 0.1038, 0.666, 0.1406, 0.6452, 0.1738, 0.6002, 0.1417, 0.5906, 0.09683, 0.6241, 0.1038, 0.6002, 0.1417, 0.5639, 0.1397, 0.8011, 0.2964, 0.7981, 0.2886, 0.8182, 0.282, 0.8197, 0.2857, 0.6452, 0.1738, 0.6812, 0.1871, 0.6682, 0.2203, 0.6308, 0.2107, 0.6002, 0.1417, 0.6452, 0.1738, 0.6308, 0.2107, 0.5838, 0.1839, 0.5639, 0.1397, 0.6002, 0.1417, 0.5838, 0.1839, 0.5454, 0.1874, 0.8176, 0.3141, 0.8111, 0.3094, 0.8244, 0.2919, 0.8276, 0.2941, 0.7668, 0.2364, 0.801, 0.2558, 0.798, 0.2636, 0.7609, 0.2517, 0.7353, 0.2186, 0.7668, 0.2364, 0.7609, 0.2517, 0.7267, 0.2408, 0.7076, 0.203, 0.7353, 0.2186, 0.7267, 0.2408, 0.6967, 0.2313, 0.6812, 0.1871, 0.7076, 0.203, 0.6967, 0.2313, 0.6682, 0.2203, 0.7267, 0.2408, 0.7609, 0.2517, 0.7579, 0.268, 0.7223, 0.2644, 0.6967, 0.2313, 0.7267, 0.2408, 0.7223, 0.2644, 0.6911, 0.2613, 0.6682, 0.2203, 0.6967, 0.2313, 0.6911, 0.2613, 0.6615, 0.2556, 0.6308, 0.2107, 0.6682, 0.2203, 0.6615, 0.2556, 0.6233, 0.2498, 0.5838, 0.1839, 0.6308, 0.2107, 0.6233, 0.2498, 0.5753, 0.2287, 0.5454, 0.1874, 0.5838, 0.1839, 0.5753, 0.2287, 0.536, 0.238, 0.8405, 0.3189, 0.8327, 0.319, 0.8347, 0.2964, 0.8385, 0.2964, 0.7609, 0.2517, 0.798, 0.2636, 0.7965, 0.2719, 0.7579, 0.268, 0.5753, 0.2287, 0.6233, 0.2498, 0.6231, 0.2898, 0.5751, 0.2743, 0.536, 0.238, 0.5753, 0.2287, 0.5751, 0.2743, 0.5359, 0.2895, 0.7965, 0.2804, 0.7965, 0.2719, 0.8175, 0.2741, 0.8175, 0.2781, 0.7579, 0.268, 0.7965, 0.2719, 0.7965, 0.2804, 0.7579, 0.2845, 0.7223, 0.2644, 0.7579, 0.268, 0.7579, 0.2845, 0.7224, 0.2885, 0.6911, 0.2613, 0.7223, 0.2644, 0.7224, 0.2885, 0.6912, 0.292, 0.6615, 0.2556, 0.6911, 0.2613, 0.6912, 0.292, 0.6614, 0.2915, 0.6233, 0.2498, 0.6615, 0.2556, 0.6614, 0.2915, 0.6231, 0.2898, 0.6912, 0.292, 0.7224, 0.2885, 0.7268, 0.312, 0.6968, 0.322, 0.6614, 0.2915, 0.6912, 0.292, 0.6968, 0.322, 0.6678, 0.3268, 0.6231, 0.2898, 0.6614, 0.2915, 0.6678, 0.3268, 0.6302, 0.329, 0.5751, 0.2743, 0.6231, 0.2898, 0.6302, 0.329, 0.5832, 0.3191, 0.5359, 0.2895, 0.5751, 0.2743, 0.5832, 0.3191, 0.5452, 0.3401, 0.8766, 0.2802, 0.8751, 0.2885, 0.8549, 0.282, 0.8556, 0.278, 0.7579, 0.2845, 0.7965, 0.2804, 0.7981, 0.2886, 0.761, 0.3008, 0.7224, 0.2885, 0.7579, 0.2845, 0.761, 0.3008, 0.7268, 0.312, 0.5452, 0.3401, 0.5832, 0.3191, 0.5993, 0.3613, 0.5634, 0.3878, 0.8482, 0.2348, 0.8555, 0.2381, 0.8456, 0.2579, 0.8421, 0.2564, 0.761, 0.3008, 0.7981, 0.2886, 0.8011, 0.2964, 0.7669, 0.3161, 0.7268, 0.312, 0.761, 0.3008, 0.7669, 0.3161, 0.7354, 0.3343, 0.6968, 0.322, 0.7268, 0.312, 0.7354, 0.3343, 0.7078, 0.3502, 0.6678, 0.3268, 0.6968, 0.322, 0.7078, 0.3502, 0.6805, 0.36, 0.6302, 0.329, 0.6678, 0.3268, 0.6805, 0.36, 0.6443, 0.3659, 0.5832, 0.3191, 0.6302, 0.329, 0.6443, 0.3659, 0.5993, 0.3613, 0.7078, 0.3502, 0.7354, 0.3343, 0.7479, 0.3542, 0.7237, 0.3757, 0.6805, 0.36, 0.7078, 0.3502, 0.7237, 0.3757, 0.6989, 0.3899, 0.6443, 0.3659, 0.6805, 0.36, 0.6989, 0.3899, 0.6649, 0.3991, 0.5993, 0.3613, 0.6443, 0.3659, 0.6649, 0.3991, 0.6228, 0.3993, 0.5634, 0.3878, 0.5993, 0.3613, 0.6228, 0.3993, 0.59, 0.4307, 0.8248, 0.2349, 0.8325, 0.2332, 0.8347, 0.2556, 0.831, 0.2564, 0.7669, 0.3161, 0.8011, 0.2964, 0.8055, 0.3034, 0.7755, 0.3298, 0.7354, 0.3343, 0.7669, 0.3161, 0.7755, 0.3298, 0.7479, 0.3542, 0.59, 0.4307, 0.6228, 0.3993, 0.6527, 0.4316, 0.6238, 0.4672, 0.798, 0.2636, 0.801, 0.2558, 0.8197, 0.2664, 0.8182, 0.2701, 0.7755, 0.3298, 0.8055, 0.3034, 0.8111, 0.3094, 0.7865, 0.3415, 0.7479, 0.3542, 0.7755, 0.3298, 0.7865, 0.3415, 0.7638, 0.3712, 0.7237, 0.3757, 0.7479, 0.3542, 0.7638, 0.3712, 0.7439, 0.3973, 0.6989, 0.3899, 0.7237, 0.3757, 0.7439, 0.3973, 0.7225, 0.4154, 0.6649, 0.3991, 0.6989, 0.3899, 0.7225, 0.4154, 0.6911, 0.4274, 0.6228, 0.3993, 0.6649, 0.3991, 0.6911, 0.4274, 0.6527, 0.4316, 0.8276, 0.2941, 0.8244, 0.2919, 0.8218, 0.2891, 0.8197, 0.2857, 0.8182, 0.282, 0.8175, 0.2781, 0.8175, 0.2741, 0.8182, 0.2701, 0.8197, 0.2664, 0.8217, 0.263, 0.8244, 0.2602, 0.8275, 0.258, 0.831, 0.2564, 0.8347, 0.2556, 0.8384, 0.2556, 0.8421, 0.2564, 0.8456, 0.2579, 0.8487, 0.2602, 0.8514, 0.263, 0.8534, 0.2663, 0.8549, 0.2701, 0.8556, 0.274, 0.8556, 0.278, 0.8549, 0.282, 0.8535, 0.2857, 0.8514, 0.289, 0.8487, 0.2919, 0.8456, 0.2941, 0.8422, 0.2957, 0.8385, 0.2964, 0.8347, 0.2964, 0.831, 0.2957, 0.0464, 0.4058, 0.02796, 0.3582, 0.03663, 0.3554, 0.05439, 0.4013, 0.7559, 0.9025, 0.7621, 0.9446, 0.7457, 0.9388, 0.7397, 0.8983, 0.1918, 0.02994, 0.2391, 0.01988, 0.24, 0.02953, 0.1945, 0.03922, 0.01856, 0.3076, 0.01856, 0.256, 0.02758, 0.2569, 0.02758, 0.3066, 0.5451, 0.7026, 0.5462, 0.754, 0.537, 0.7549, 0.5359, 0.7054, 0.7461, 0.7027, 0.7461, 0.7535, 0.7302, 0.7548, 0.7303, 0.7058, 0.7564, 0.5736, 0.7514, 0.611, 0.7354, 0.6175, 0.7402, 0.5815, 0.1473, 0.5139, 0.1072, 0.4852, 0.113, 0.4777, 0.1516, 0.5053, 0.2873, 0.5437, 0.2391, 0.5437, 0.24, 0.534, 0.2864, 0.534, 0.748, 0.6546, 0.7461, 0.7027, 0.7303, 0.7058, 0.7321, 0.6595, 0.3345, 0.02994, 0.379, 0.04968, 0.3748, 0.05824, 0.3319, 0.03922, 0.02796, 0.2054, 0.0464, 0.1577, 0.05439, 0.1623, 0.03663, 0.2082, 0.5462, 0.754, 0.5527, 0.805, 0.5432, 0.804, 0.537, 0.7549, 0.7461, 0.7535, 0.7477, 0.8051, 0.7318, 0.8044, 0.7302, 0.7548, 0.07317, 0.1148, 0.1072, 0.07834, 0.113, 0.08584, 0.08018, 0.121, 0.01856, 0.256, 0.02796, 0.2054, 0.03663, 0.2082, 0.02758, 0.2569, 0.4191, 0.07834, 0.4532, 0.1148, 0.4462, 0.121, 0.4134, 0.08584, 0.2873, 0.01988, 0.3345, 0.02994, 0.3319, 0.03922, 0.2864, 0.02953, 0.1473, 0.04968, 0.1918, 0.02994, 0.1945, 0.03922, 0.1516, 0.05824, 0.07317, 0.4487, 0.0464, 0.4058, 0.05439, 0.4013, 0.08018, 0.4426, 0.48, 0.1577, 0.4984, 0.2054, 0.4897, 0.2082, 0.472, 0.1623, 0.0464, 0.1577, 0.07317, 0.1148, 0.08018, 0.121, 0.05439, 0.1623, 0.1072, 0.4852, 0.07317, 0.4487, 0.08018, 0.4426, 0.113, 0.4777, 0.751, 0.8554, 0.7559, 0.9025, 0.7397, 0.8983, 0.735, 0.8529, 0.379, 0.04968, 0.4191, 0.07834, 0.4134, 0.08584, 0.3748, 0.05824, 0.02796, 0.3582, 0.01856, 0.3076, 0.02758, 0.3066, 0.03663, 0.3554, 0.2391, 0.01988, 0.2873, 0.01988, 0.2864, 0.02953, 0.24, 0.02953, 0.1072, 0.07834, 0.1473, 0.04968, 0.1516, 0.05824, 0.113, 0.08584, 0.7621, 0.9446, 0.7695, 0.9801, 0.7528, 0.973, 0.7457, 0.9388, 0.7477, 0.8051, 0.751, 0.8554, 0.735, 0.8529, 0.7318, 0.8044, 0.7514, 0.611, 0.748, 0.6546, 0.7321, 0.6595, 0.7354, 0.6175, 0.4532, 0.1148, 0.48, 0.1577, 0.472, 0.1623, 0.4462, 0.121, 0.4462, 0.121, 0.472, 0.1623, 0.3721, 0.2194, 0.3586, 0.1979, 0.24, 0.02953, 0.2864, 0.02953, 0.2753, 0.1502, 0.2511, 0.1502, 0.1516, 0.5053, 0.113, 0.4777, 0.1848, 0.384, 0.205, 0.3984, 0.472, 0.1623, 0.4897, 0.2082, 0.3814, 0.2434, 0.3721, 0.2194, 0.2864, 0.02953, 0.3319, 0.03922, 0.299, 0.1553, 0.2753, 0.1502, 0.113, 0.4777, 0.08018, 0.4426, 0.1677, 0.3657, 0.1848, 0.384, 0.4897, 0.2082, 0.4988, 0.2569, 0.3861, 0.2688, 0.3814, 0.2434, 0.08018, 0.4426, 0.05439, 0.4013, 0.1543, 0.3441, 0.1677, 0.3657, 0.4988, 0.2569, 0.4988, 0.3066, 0.3861, 0.2947, 0.3861, 0.2688, 0.05439, 0.4013, 0.03663, 0.3554, 0.145, 0.3202, 0.1543, 0.3441, 0.4988, 0.3066, 0.4897, 0.3554, 0.3814, 0.3202, 0.3861, 0.2947, 0.03663, 0.3554, 0.02758, 0.3066, 0.1403, 0.2947, 0.145, 0.3202, 0.4897, 0.3554, 0.472, 0.4013, 0.3721, 0.3441, 0.3814, 0.3202, 0.02758, 0.3066, 0.02758, 0.2569, 0.1403, 0.2688, 0.1403, 0.2947, 0.472, 0.4013, 0.4462, 0.4426, 0.3586, 0.3657, 0.3721, 0.3441, 0.02758, 0.2569, 0.03663, 0.2082, 0.145, 0.2434, 0.1403, 0.2688, 0.4462, 0.4426, 0.4134, 0.4777, 0.3415, 0.384, 0.3586, 0.3657, 0.03663, 0.2082, 0.05439, 0.1623, 0.1543, 0.2194, 0.145, 0.2434, 0.4134, 0.4777, 0.3748, 0.5053, 0.3214, 0.3984, 0.3415, 0.384, 0.05439, 0.1623, 0.08018, 0.121, 0.1677, 0.1979, 0.1543, 0.2194, 0.3748, 0.5053, 0.3319, 0.5243, 0.299, 0.4083, 0.3214, 0.3984, 0.08018, 0.121, 0.113, 0.08584, 0.1848, 0.1796, 0.1677, 0.1979, 0.3319, 0.5243, 0.2864, 0.534, 0.2753, 0.4134, 0.299, 0.4083, 0.3319, 0.03922, 0.3748, 0.05824, 0.3214, 0.1652, 0.299, 0.1553, 0.113, 0.08584, 0.1516, 0.05824, 0.205, 0.1652, 0.1848, 0.1796, 0.2864, 0.534, 0.24, 0.534, 0.2511, 0.4134, 0.2753, 0.4134, 0.3748, 0.05824, 0.4134, 0.08584, 0.3415, 0.1796, 0.3214, 0.1652, 0.1516, 0.05824, 0.1945, 0.03922, 0.2273, 0.1553, 0.205, 0.1652, 0.24, 0.534, 0.1945, 0.5243, 0.2273, 0.4083, 0.2511, 0.4134, 0.4134, 0.08584, 0.4462, 0.121, 0.3586, 0.1979, 0.3415, 0.1796, 0.1945, 0.03922, 0.24, 0.02953, 0.2511, 0.1502, 0.2273, 0.1553, 0.1945, 0.5243, 0.1516, 0.5053, 0.205, 0.3984, 0.2273, 0.4083, 0.3214, 0.1652, 0.3415, 0.1796, 0.3586, 0.1979, 0.3721, 0.2194, 0.3814, 0.2434, 0.3861, 0.2688, 0.3861, 0.2947, 0.3814, 0.3202, 0.3721, 0.3441, 0.3586, 0.3657, 0.3415, 0.384, 0.3214, 0.3984, 0.299, 0.4083, 0.2753, 0.4134, 0.2511, 0.4134, 0.2273, 0.4083, 0.205, 0.3984, 0.1848, 0.384, 0.1677, 0.3657, 0.1543, 0.3441, 0.145, 0.3202, 0.1403, 0.2947, 0.1403, 0.2688, 0.145, 0.2434, 0.1543, 0.2194, 0.1677, 0.1979, 0.1848, 0.1796, 0.205, 0.1652, 0.2273, 0.1553, 0.2511, 0.1502, 0.2753, 0.1502, 0.299, 0.1553])
me_sphere.materials.append(mat_material_001)
me_sphere.use_remesh_preserve_volume = False
me_sphere.use_remesh_preserve_attributes = False
me_sphere.use_mirror_vertex_groups = False
me_sphere.update()

# ---- objects
ob_sphere = bpy.data.objects.new('Sphere', me_sphere)
ob_lamp = bpy.data.objects.new('Lamp', light_lamp)
ob_camera = bpy.data.objects.new('Camera', cam_camera)

# ---- transforms, parenting, visibility, modifiers, constraints
ob_sphere.location = (0.0, 0.0, 0.2222)
ob_sphere.lineart.crease_threshold = 0.0
_m = ob_sphere.modifiers.new('Displace', 'DISPLACE')
ob_lamp.location = (4.076, 1.005, 5.904)
ob_lamp.rotation_euler = (0.6503, 0.05522, 1.866)
ob_lamp.lock_rotations_4d = False
ob_lamp.empty_display_type = 'ARROWS'
ob_lamp.color = (0.0, 0.0, 0.0, 0.0)
ob_lamp.lineart.crease_threshold = 0.0
ob_camera.location = (7.481, -6.508, 5.344)
ob_camera.rotation_euler = (1.109, 0.0, 0.8149)
ob_camera.lock_rotations_4d = False
ob_camera.empty_display_type = 'ARROWS'
ob_camera.color = (0.0, 0.0, 0.0, 0.0)
ob_camera.display_type = 'WIRE'
ob_camera.lineart.crease_threshold = 0.0

# ---- collection membership
col_collection_1.objects.link(ob_sphere)
col_collection_1.objects.link(ob_lamp)
col_collection_1.objects.link(ob_camera)

# ---- scene / render settings (as saved in the file)
scene.camera = ob_camera
scene.frame_start = 1; scene.frame_end = 250; scene.frame_set(1)
scene.render.engine = 'BLENDER_EEVEE_NEXT'
scene.render.resolution_percentage = 50
scene.render.dither_intensity = 0.0
scene.cycles.use_denoising = False
scene.cycles.samples = 128
scene.cycles.sampling_pattern = 'TABULATED_SOBOL'
scene.cycles.light_sampling_threshold = 0.0
scene.cycles.use_adaptive_sampling = False
scene.cycles.use_light_tree = False
scene.cycles.blur_glossy = 0.0
scene.cycles.sample_clamp_indirect = 0.0
scene.view_settings.view_transform = 'Standard'
bpy.context.view_layer.update()
